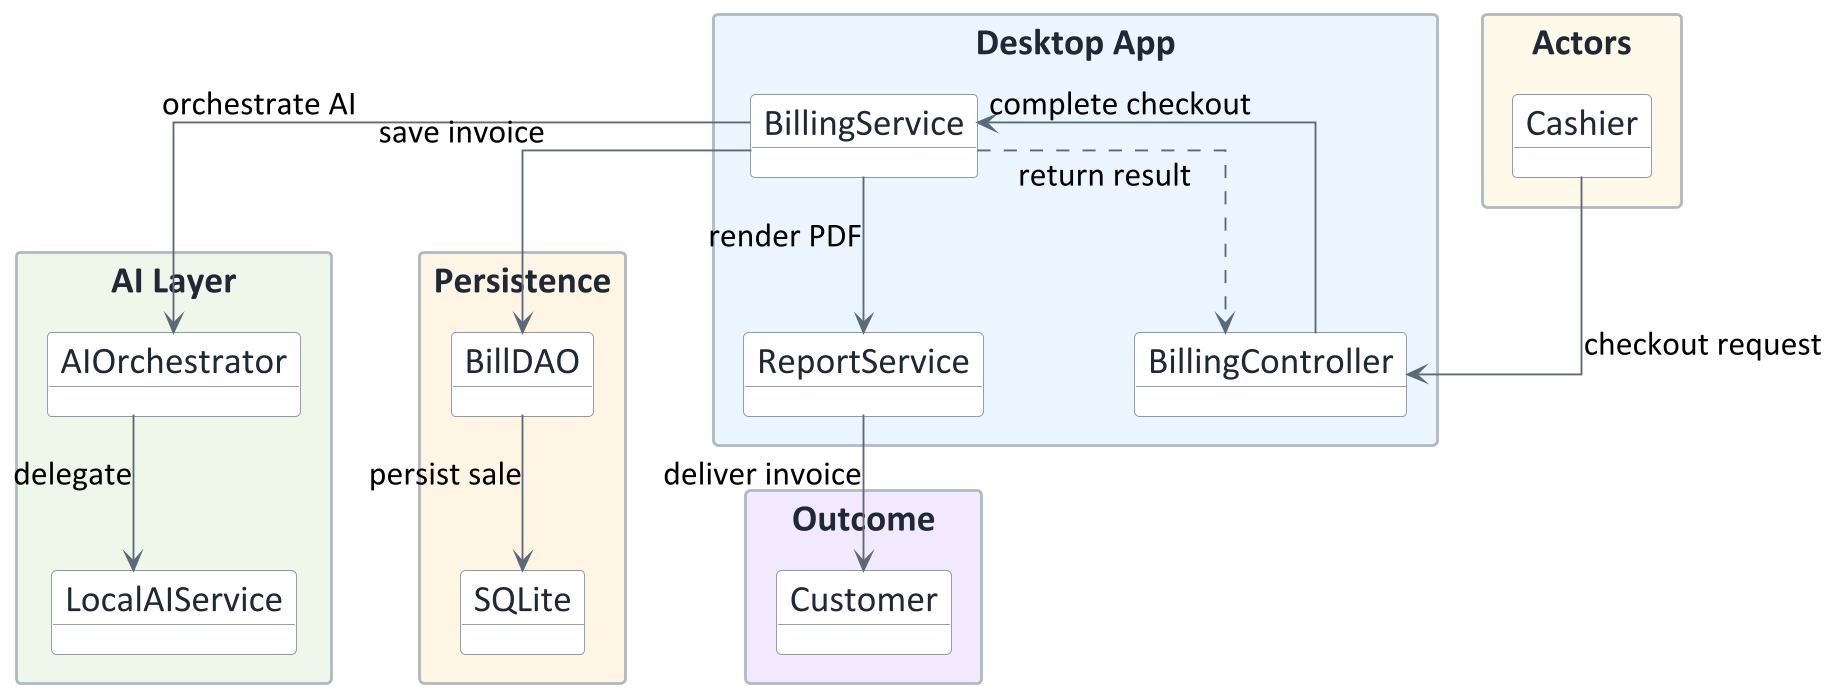

The diagram above was rendered by PlantUML. Its source (embedded in the PNG):
@startuml
skinparamlocked dpi 180
skinparamlocked defaultFontName Calibri
skinparamlocked defaultFontSize 20
skinparamlocked ArrowFontSize 18
skinparamlocked Shadowing false
skinparam shadowing false
skinparam packageStyle rectangle
skinparam linetype ortho
skinparam nodesep 80
skinparam ranksep 80
skinparam ArrowColor #5B6B7A

skinparam object {
  BackgroundColor #FFFFFF
  BorderColor #8C98A4
  FontColor #1F2937
}

skinparam package {
  BorderColor #AEB8C2
  FontColor #1F2937
}

package "Actors" #FFF8E8 {
  object "Cashier" as Cashier
}

package "Desktop App" #EAF4FF {
  object "BillingController" as BC
  object "BillingService" as BS
  object "ReportService" as RS
}

package "AI Layer" #EEF7EA {
  object "AIOrchestrator" as AI
  object "LocalAIService" as LAS
}

package "Persistence" #FFF4E5 {
  object "BillDAO" as DAO
  object "SQLite" as DB
}

package "Outcome" #F3E8FF {
  object "Customer" as Customer
}

' --- Sibling Order Enforcement ---
' This hidden rule forces AI to the left, ReportService in the center, and Persistence to the right
AI -[hidden]right-> RS
RS -[hidden]right-> DAO

' --- Main Vertical Spine ---
Cashier --> BC : checkout request
BC --> BS : complete checkout

' Return arrow formatted as a dotted line pointing back up
BS ..> BC : return result

BS --> RS : render PDF
RS --> Customer : deliver invoice

' --- Diagonal Branches ---
' By simply pointing down, the engine naturally swings them left and right 
BS --> AI : orchestrate AI
AI --> LAS : delegate

BS --> DAO : save invoice
DAO --> DB : persist sale

@enduml